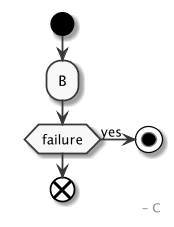

The diagram above was rendered by PlantUML. Its source (embedded in the PNG):
@startuml
right footer - C
scale 1.2

skinparam monochrome true
skinparam SequenceBoxBackgroundColor #FAFAFA
skinparam SequenceBoxBorderColor #F0F0F0
hide footbox
start
:B;
if ( failure ) then (yes)
stop
endif
end
@enduml